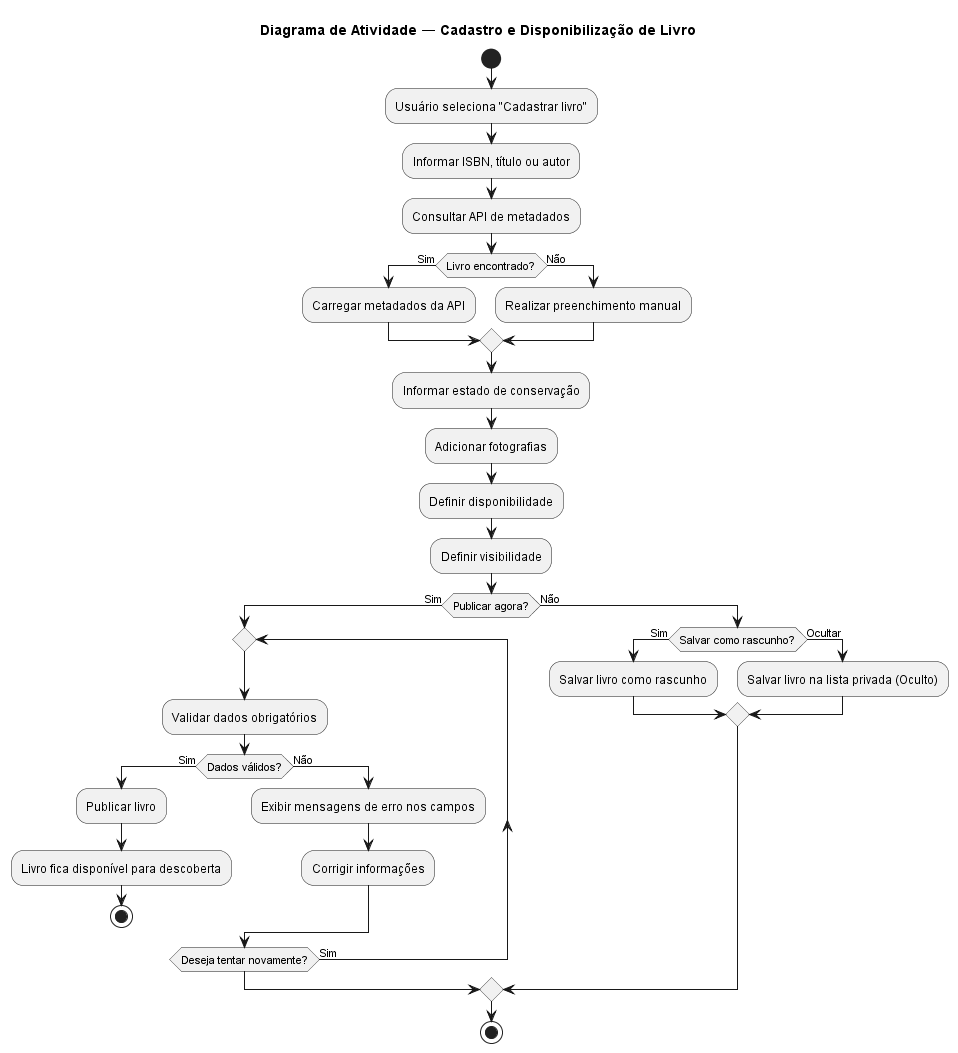

The diagram above was rendered by PlantUML. Its source (embedded in the PNG):
@startuml
title Diagrama de Atividade — Cadastro e Disponibilização de Livro

start

:Usuário seleciona "Cadastrar livro";

:Informar ISBN, título ou autor;

:Consultar API de metadados;

if (Livro encontrado?) then (Sim)
    :Carregar metadados da API;
else (Não)
    :Realizar preenchimento manual;
endif

:Informar estado de conservação;
:Adicionar fotografias;
:Definir disponibilidade;
:Definir visibilidade;

if (Publicar agora?) then (Sim)
    repeat
        :Validar dados obrigatórios;
        if (Dados válidos?) then (Sim)
            :Publicar livro;
            :Livro fica disponível para descoberta;
            stop
        else (Não)
            :Exibir mensagens de erro nos campos;
            :Corrigir informações;
        endif
    repeat while (Deseja tentar novamente?) is (Sim)

else (Não)
    if (Salvar como rascunho?) then (Sim)
        :Salvar livro como rascunho;
    else (Ocultar)
        :Salvar livro na lista privada (Oculto);
    endif
endif

stop

@enduml